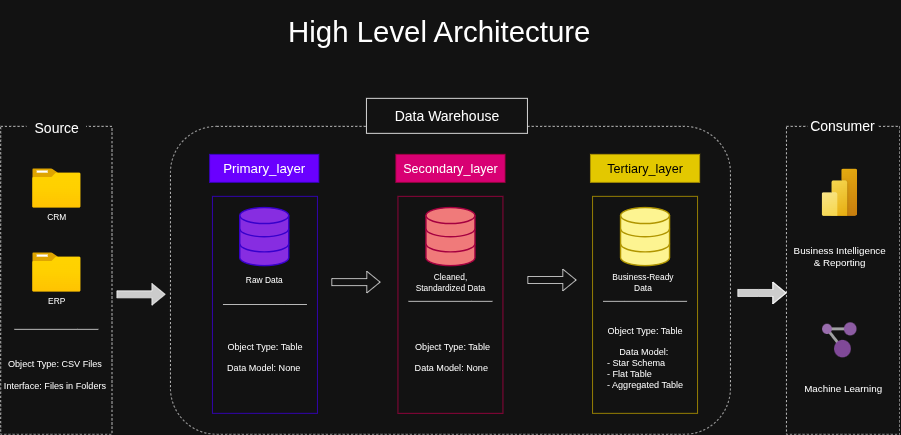

The diagram above was exported from draw.io. Its source (the exported page's mxGraphModel, read from the mxfile embedded in the PNG):
<mxGraphModel dx="1426" dy="880" grid="1" gridSize="10" guides="1" tooltips="1" connect="1" arrows="1" fold="1" page="1" pageScale="1" pageWidth="827" pageHeight="1169" math="0" shadow="0">
  <root>
    <mxCell id="0" />
    <mxCell id="1" parent="0" />
    <mxCell id="p9OUjFOf53pr46Fp9RHd-1" value="" style="rounded=0;whiteSpace=wrap;html=1;dashed=1;strokeColor=default;movable=0;resizable=0;rotatable=0;deletable=0;editable=0;locked=1;connectable=0;" vertex="1" parent="1">
      <mxGeometry x="37.5" y="200" width="159" height="440" as="geometry" />
    </mxCell>
    <mxCell id="p9OUjFOf53pr46Fp9RHd-2" value="" style="rounded=1;whiteSpace=wrap;html=1;dashed=1;movable=1;resizable=1;rotatable=1;deletable=1;editable=1;locked=0;connectable=1;" vertex="1" parent="1">
      <mxGeometry x="280" y="200" width="800" height="440" as="geometry" />
    </mxCell>
    <mxCell id="p9OUjFOf53pr46Fp9RHd-3" value="" style="rounded=0;whiteSpace=wrap;html=1;dashed=1;movable=1;resizable=1;rotatable=1;deletable=1;editable=1;locked=0;connectable=1;" vertex="1" parent="1">
      <mxGeometry x="1160" y="200" width="162" height="440" as="geometry" />
    </mxCell>
    <mxCell id="p9OUjFOf53pr46Fp9RHd-4" value="Primary_layer" style="rounded=0;whiteSpace=wrap;html=1;movable=1;resizable=1;rotatable=1;deletable=1;editable=1;locked=0;connectable=1;fontSize=19;fillColor=#6a00ff;strokeColor=#3700CC;fontColor=#ffffff;" vertex="1" parent="1">
      <mxGeometry x="336" y="240" width="156" height="40" as="geometry" />
    </mxCell>
    <mxCell id="p9OUjFOf53pr46Fp9RHd-8" value="Secondary_layer" style="rounded=0;whiteSpace=wrap;html=1;movable=1;resizable=1;rotatable=1;deletable=1;editable=1;locked=0;connectable=1;fontSize=18;fillColor=#d80073;fontColor=#ffffff;strokeColor=#A50040;" vertex="1" parent="1">
      <mxGeometry x="602" y="240" width="156" height="40" as="geometry" />
    </mxCell>
    <mxCell id="p9OUjFOf53pr46Fp9RHd-9" value="Tertiary_layer" style="rounded=0;whiteSpace=wrap;html=1;movable=1;resizable=1;rotatable=1;deletable=1;editable=1;locked=0;connectable=1;fontSize=18;fillColor=#e3c800;fontColor=#000000;strokeColor=#B09500;" vertex="1" parent="1">
      <mxGeometry x="880" y="240" width="156" height="40" as="geometry" />
    </mxCell>
    <mxCell id="p9OUjFOf53pr46Fp9RHd-12" value="Source" style="rounded=0;whiteSpace=wrap;html=1;strokeColor=none;fontSize=20;" vertex="1" parent="1">
      <mxGeometry x="74.5" y="177" width="85" height="50" as="geometry" />
    </mxCell>
    <mxCell id="p9OUjFOf53pr46Fp9RHd-14" value="Consumer" style="rounded=0;whiteSpace=wrap;html=1;strokeColor=none;fontSize=20;" vertex="1" parent="1">
      <mxGeometry x="1190" y="174" width="100" height="50" as="geometry" />
    </mxCell>
    <mxCell id="p9OUjFOf53pr46Fp9RHd-15" value="" style="rounded=0;whiteSpace=wrap;html=1;fillColor=none;fontColor=#ffffff;strokeColor=#3700CC;" vertex="1" parent="1">
      <mxGeometry x="340" y="300" width="150" height="310" as="geometry" />
    </mxCell>
    <mxCell id="p9OUjFOf53pr46Fp9RHd-16" value="" style="rounded=0;whiteSpace=wrap;html=1;fillColor=none;fontColor=#ffffff;strokeColor=#A50040;" vertex="1" parent="1">
      <mxGeometry x="605" y="300" width="150" height="310" as="geometry" />
    </mxCell>
    <mxCell id="p9OUjFOf53pr46Fp9RHd-17" value="" style="rounded=0;whiteSpace=wrap;html=1;fillColor=none;fontColor=#000000;strokeColor=#B09500;" vertex="1" parent="1">
      <mxGeometry x="883" y="300" width="150" height="310" as="geometry" />
    </mxCell>
    <mxCell id="p9OUjFOf53pr46Fp9RHd-18" value="Data Warehouse" style="rounded=0;whiteSpace=wrap;html=1;fontSize=20;" vertex="1" parent="1">
      <mxGeometry x="560" y="160" width="230" height="50" as="geometry" />
    </mxCell>
    <mxCell id="p9OUjFOf53pr46Fp9RHd-23" value="CRM" style="image;aspect=fixed;html=1;points=[];align=center;fontSize=12;image=img/lib/azure2/general/Folder_Blank.svg;" vertex="1" parent="1">
      <mxGeometry x="82.5" y="260" width="69" height="56.00000000000001" as="geometry" />
    </mxCell>
    <mxCell id="p9OUjFOf53pr46Fp9RHd-24" value="ERP" style="image;aspect=fixed;html=1;points=[];align=center;fontSize=12;image=img/lib/azure2/general/Folder_Blank.svg;" vertex="1" parent="1">
      <mxGeometry x="82.5" y="380" width="69" height="56.00000000000001" as="geometry" />
    </mxCell>
    <mxCell id="p9OUjFOf53pr46Fp9RHd-25" value="" style="endArrow=none;html=1;rounded=0;" edge="1" parent="1">
      <mxGeometry width="50" height="50" relative="1" as="geometry">
        <mxPoint x="57" y="490" as="sourcePoint" />
        <mxPoint x="177" y="490" as="targetPoint" />
        <Array as="points">
          <mxPoint x="147" y="490" />
        </Array>
      </mxGeometry>
    </mxCell>
    <mxCell id="p9OUjFOf53pr46Fp9RHd-26" value="Object Type: CSV Files&lt;div&gt;&lt;br&gt;&lt;/div&gt;&lt;div&gt;Interface: Files in Folders&lt;/div&gt;" style="text;html=1;align=center;verticalAlign=middle;whiteSpace=wrap;rounded=0;fontSize=13;" vertex="1" parent="1">
      <mxGeometry x="40" y="510" width="150" height="90" as="geometry" />
    </mxCell>
    <mxCell id="p9OUjFOf53pr46Fp9RHd-28" value="" style="html=1;verticalLabelPosition=bottom;align=center;labelBackgroundColor=#ffffff;verticalAlign=top;strokeWidth=2;strokeColor=#3700CC;shadow=0;dashed=0;shape=mxgraph.ios7.icons.data;fillColor=light-dark(#000000,#872DE1);fontColor=#ffffff;gradientColor=none;gradientDirection=radial;" vertex="1" parent="1">
      <mxGeometry x="379" y="316" width="70" height="83" as="geometry" />
    </mxCell>
    <mxCell id="p9OUjFOf53pr46Fp9RHd-29" value="" style="html=1;verticalLabelPosition=bottom;align=center;labelBackgroundColor=#ffffff;verticalAlign=top;strokeWidth=2;strokeColor=#A50040;shadow=0;dashed=0;shape=mxgraph.ios7.icons.data;fillColor=light-dark(#000000,#F07A7A);fontColor=#ffffff;" vertex="1" parent="1">
      <mxGeometry x="645" y="316" width="70" height="83" as="geometry" />
    </mxCell>
    <mxCell id="p9OUjFOf53pr46Fp9RHd-30" value="" style="html=1;verticalLabelPosition=bottom;align=center;labelBackgroundColor=#ffffff;verticalAlign=top;strokeWidth=2;strokeColor=#B09500;shadow=0;dashed=0;shape=mxgraph.ios7.icons.data;fillColor=light-dark(#000000,#FDF491);fontColor=#000000;" vertex="1" parent="1">
      <mxGeometry x="923" y="316" width="70" height="83" as="geometry" />
    </mxCell>
    <mxCell id="p9OUjFOf53pr46Fp9RHd-31" value="Raw Data" style="text;html=1;align=center;verticalAlign=middle;whiteSpace=wrap;rounded=0;" vertex="1" parent="1">
      <mxGeometry x="384" y="405" width="60" height="30" as="geometry" />
    </mxCell>
    <mxCell id="p9OUjFOf53pr46Fp9RHd-32" value="Cleaned, Standardized Data" style="text;html=1;align=center;verticalAlign=middle;whiteSpace=wrap;rounded=0;" vertex="1" parent="1">
      <mxGeometry x="620" y="408" width="120" height="30" as="geometry" />
    </mxCell>
    <mxCell id="p9OUjFOf53pr46Fp9RHd-33" value="Business-Ready Data" style="text;html=1;align=center;verticalAlign=middle;whiteSpace=wrap;rounded=0;" vertex="1" parent="1">
      <mxGeometry x="900" y="408" width="110" height="30" as="geometry" />
    </mxCell>
    <mxCell id="p9OUjFOf53pr46Fp9RHd-34" value="" style="endArrow=none;html=1;rounded=0;" edge="1" parent="1">
      <mxGeometry width="50" height="50" relative="1" as="geometry">
        <mxPoint x="355" y="454.5" as="sourcePoint" />
        <mxPoint x="475" y="454.5" as="targetPoint" />
        <Array as="points">
          <mxPoint x="445" y="454.5" />
        </Array>
      </mxGeometry>
    </mxCell>
    <mxCell id="p9OUjFOf53pr46Fp9RHd-35" value="" style="endArrow=none;html=1;rounded=0;" edge="1" parent="1">
      <mxGeometry width="50" height="50" relative="1" as="geometry">
        <mxPoint x="620" y="450" as="sourcePoint" />
        <mxPoint x="740" y="450" as="targetPoint" />
        <Array as="points">
          <mxPoint x="710" y="450" />
        </Array>
      </mxGeometry>
    </mxCell>
    <mxCell id="p9OUjFOf53pr46Fp9RHd-36" value="" style="endArrow=none;html=1;rounded=0;" edge="1" parent="1">
      <mxGeometry width="50" height="50" relative="1" as="geometry">
        <mxPoint x="898" y="450" as="sourcePoint" />
        <mxPoint x="1018" y="450" as="targetPoint" />
        <Array as="points">
          <mxPoint x="928" y="450" />
          <mxPoint x="988" y="450" />
        </Array>
      </mxGeometry>
    </mxCell>
    <mxCell id="p9OUjFOf53pr46Fp9RHd-37" value="Object Type: Table&lt;div&gt;&lt;br&gt;&lt;/div&gt;&lt;div&gt;Data Model: None&amp;nbsp;&lt;/div&gt;" style="text;html=1;align=center;verticalAlign=middle;whiteSpace=wrap;rounded=0;fontSize=13;" vertex="1" parent="1">
      <mxGeometry x="340" y="460" width="150" height="140" as="geometry" />
    </mxCell>
    <mxCell id="p9OUjFOf53pr46Fp9RHd-38" value="Object Type: Table&lt;div&gt;&lt;br&gt;&lt;/div&gt;&lt;div&gt;Data Model: None&amp;nbsp;&lt;/div&gt;" style="text;html=1;align=center;verticalAlign=middle;whiteSpace=wrap;rounded=0;fontSize=13;" vertex="1" parent="1">
      <mxGeometry x="608" y="460" width="150" height="140" as="geometry" />
    </mxCell>
    <mxCell id="p9OUjFOf53pr46Fp9RHd-39" value="Object Type: Table&lt;div&gt;&lt;br&gt;&lt;/div&gt;&lt;div&gt;Data Model:&amp;nbsp;&lt;/div&gt;&lt;div style=&quot;text-align: left;&quot;&gt;- Star Schema&lt;/div&gt;&lt;div style=&quot;text-align: left;&quot;&gt;- Flat Table&lt;/div&gt;&lt;div style=&quot;text-align: left;&quot;&gt;- Aggregated Table&lt;/div&gt;" style="text;html=1;align=center;verticalAlign=middle;whiteSpace=wrap;rounded=0;fontSize=13;" vertex="1" parent="1">
      <mxGeometry x="883" y="460" width="150" height="140" as="geometry" />
    </mxCell>
    <mxCell id="p9OUjFOf53pr46Fp9RHd-40" value="" style="shape=flexArrow;endArrow=classic;html=1;rounded=0;fillColor=#CCCCCC;" edge="1" parent="1">
      <mxGeometry width="50" height="50" relative="1" as="geometry">
        <mxPoint x="203" y="440" as="sourcePoint" />
        <mxPoint x="273" y="440" as="targetPoint" />
      </mxGeometry>
    </mxCell>
    <mxCell id="p9OUjFOf53pr46Fp9RHd-41" value="" style="shape=flexArrow;endArrow=classic;html=1;rounded=0;fillColor=none;" edge="1" parent="1">
      <mxGeometry width="50" height="50" relative="1" as="geometry">
        <mxPoint x="510" y="422.5" as="sourcePoint" />
        <mxPoint x="580" y="422.5" as="targetPoint" />
      </mxGeometry>
    </mxCell>
    <mxCell id="p9OUjFOf53pr46Fp9RHd-42" value="" style="shape=flexArrow;endArrow=classic;html=1;rounded=0;fillColor=none;" edge="1" parent="1">
      <mxGeometry width="50" height="50" relative="1" as="geometry">
        <mxPoint x="790" y="419.5" as="sourcePoint" />
        <mxPoint x="860" y="419.5" as="targetPoint" />
      </mxGeometry>
    </mxCell>
    <mxCell id="p9OUjFOf53pr46Fp9RHd-43" value="" style="shape=flexArrow;endArrow=classic;html=1;rounded=0;fillColor=#CCCCCC;" edge="1" parent="1">
      <mxGeometry width="50" height="50" relative="1" as="geometry">
        <mxPoint x="1090" y="438" as="sourcePoint" />
        <mxPoint x="1160" y="438" as="targetPoint" />
        <Array as="points">
          <mxPoint x="1120" y="438" />
        </Array>
      </mxGeometry>
    </mxCell>
    <mxCell id="p9OUjFOf53pr46Fp9RHd-44" value="" style="image;aspect=fixed;html=1;points=[];align=center;fontSize=12;image=img/lib/azure2/power_platform/PowerBI.svg;" vertex="1" parent="1">
      <mxGeometry x="1210" y="260" width="51" height="68" as="geometry" />
    </mxCell>
    <mxCell id="p9OUjFOf53pr46Fp9RHd-45" value="" style="image;sketch=0;aspect=fixed;html=1;points=[];align=center;fontSize=12;image=img/lib/mscae/Resource_Graph_Explorer.svg;" vertex="1" parent="1">
      <mxGeometry x="1211" y="480" width="49" height="50" as="geometry" />
    </mxCell>
    <mxCell id="p9OUjFOf53pr46Fp9RHd-46" value="Business Intelligence&lt;div&gt;&amp;amp; Reporting&lt;/div&gt;" style="text;html=1;align=center;verticalAlign=middle;whiteSpace=wrap;rounded=0;fontSize=14;" vertex="1" parent="1">
      <mxGeometry x="1165.5" y="350" width="140" height="70" as="geometry" />
    </mxCell>
    <mxCell id="p9OUjFOf53pr46Fp9RHd-47" value="Machine Learning" style="text;html=1;align=center;verticalAlign=middle;whiteSpace=wrap;rounded=0;fontSize=14;" vertex="1" parent="1">
      <mxGeometry x="1171" y="540" width="140" height="70" as="geometry" />
    </mxCell>
    <mxCell id="p9OUjFOf53pr46Fp9RHd-48" value="High Level Architecture" style="text;html=1;align=center;verticalAlign=middle;whiteSpace=wrap;rounded=0;fontSize=42;" vertex="1" parent="1">
      <mxGeometry x="384" y="20" width="560" height="90" as="geometry" />
    </mxCell>
  </root>
</mxGraphModel>